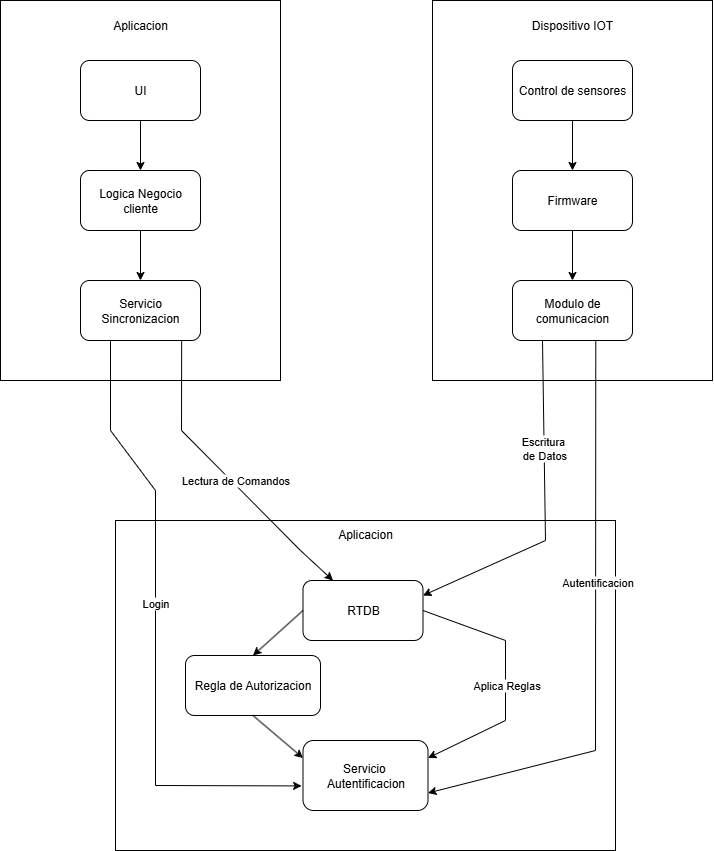

The diagram above was exported from draw.io. Its source (the exported page's mxGraphModel, read from the mxfile embedded in the PNG):
<mxGraphModel dx="1678" dy="914" grid="1" gridSize="10" guides="1" tooltips="1" connect="1" arrows="1" fold="1" page="1" pageScale="1" pageWidth="827" pageHeight="1169" math="0" shadow="0">
  <root>
    <mxCell id="0" />
    <mxCell id="1" parent="0" />
    <mxCell id="zBUZCTLfysStAuQIv5wJ-45" value="Aplicacion&lt;div&gt;&lt;br&gt;&lt;/div&gt;&lt;div&gt;&lt;br&gt;&lt;/div&gt;&lt;div&gt;&lt;br&gt;&lt;/div&gt;&lt;div&gt;&lt;br&gt;&lt;/div&gt;&lt;div&gt;&lt;br&gt;&lt;/div&gt;&lt;div&gt;&lt;br&gt;&lt;/div&gt;&lt;div&gt;&lt;br&gt;&lt;/div&gt;&lt;div&gt;&lt;br&gt;&lt;/div&gt;&lt;div&gt;&lt;br&gt;&lt;/div&gt;&lt;div&gt;&lt;br&gt;&lt;/div&gt;&lt;div&gt;&lt;br&gt;&lt;/div&gt;&lt;div&gt;&lt;br&gt;&lt;/div&gt;&lt;div&gt;&lt;br&gt;&lt;/div&gt;&lt;div&gt;&lt;br&gt;&lt;/div&gt;&lt;div&gt;&lt;br&gt;&lt;/div&gt;&lt;div&gt;&lt;br&gt;&lt;/div&gt;&lt;div&gt;&lt;br&gt;&lt;/div&gt;&lt;div&gt;&lt;br&gt;&lt;/div&gt;&lt;div&gt;&lt;br&gt;&lt;/div&gt;&lt;div&gt;&lt;br&gt;&lt;/div&gt;&lt;div&gt;&lt;br&gt;&lt;/div&gt;&lt;div&gt;&lt;br&gt;&lt;/div&gt;&lt;div&gt;&lt;br&gt;&lt;/div&gt;" style="rounded=0;whiteSpace=wrap;html=1;" vertex="1" parent="1">
      <mxGeometry x="115" y="170" width="280" height="380" as="geometry" />
    </mxCell>
    <mxCell id="zBUZCTLfysStAuQIv5wJ-46" value="UI" style="rounded=1;whiteSpace=wrap;html=1;" vertex="1" parent="1">
      <mxGeometry x="195" y="230" width="120" height="60" as="geometry" />
    </mxCell>
    <mxCell id="zBUZCTLfysStAuQIv5wJ-50" value="" style="edgeStyle=orthogonalEdgeStyle;rounded=0;orthogonalLoop=1;jettySize=auto;html=1;" edge="1" parent="1" source="zBUZCTLfysStAuQIv5wJ-47" target="zBUZCTLfysStAuQIv5wJ-48">
      <mxGeometry relative="1" as="geometry" />
    </mxCell>
    <mxCell id="zBUZCTLfysStAuQIv5wJ-47" value="Logica Negocio cliente" style="rounded=1;whiteSpace=wrap;html=1;" vertex="1" parent="1">
      <mxGeometry x="195" y="340" width="120" height="60" as="geometry" />
    </mxCell>
    <mxCell id="zBUZCTLfysStAuQIv5wJ-48" value="Servicio Sincronizacion" style="rounded=1;whiteSpace=wrap;html=1;" vertex="1" parent="1">
      <mxGeometry x="195" y="450" width="120" height="60" as="geometry" />
    </mxCell>
    <mxCell id="zBUZCTLfysStAuQIv5wJ-49" value="" style="endArrow=classic;html=1;rounded=0;exitX=0.5;exitY=1;exitDx=0;exitDy=0;entryX=0.5;entryY=0;entryDx=0;entryDy=0;" edge="1" parent="1" source="zBUZCTLfysStAuQIv5wJ-46" target="zBUZCTLfysStAuQIv5wJ-47">
      <mxGeometry width="50" height="50" relative="1" as="geometry">
        <mxPoint x="480" y="500" as="sourcePoint" />
        <mxPoint x="530" y="450" as="targetPoint" />
      </mxGeometry>
    </mxCell>
    <mxCell id="zBUZCTLfysStAuQIv5wJ-51" value="&lt;div&gt;Dispositivo IOT&lt;/div&gt;&lt;div&gt;&lt;br&gt;&lt;/div&gt;&lt;div&gt;&lt;br&gt;&lt;/div&gt;&lt;div&gt;&lt;br&gt;&lt;/div&gt;&lt;div&gt;&lt;br&gt;&lt;/div&gt;&lt;div&gt;&lt;br&gt;&lt;/div&gt;&lt;div&gt;&lt;br&gt;&lt;/div&gt;&lt;div&gt;&lt;br&gt;&lt;/div&gt;&lt;div&gt;&lt;br&gt;&lt;/div&gt;&lt;div&gt;&lt;br&gt;&lt;/div&gt;&lt;div&gt;&lt;br&gt;&lt;/div&gt;&lt;div&gt;&lt;br&gt;&lt;/div&gt;&lt;div&gt;&lt;br&gt;&lt;/div&gt;&lt;div&gt;&lt;br&gt;&lt;/div&gt;&lt;div&gt;&lt;br&gt;&lt;/div&gt;&lt;div&gt;&lt;br&gt;&lt;/div&gt;&lt;div&gt;&lt;br&gt;&lt;/div&gt;&lt;div&gt;&lt;br&gt;&lt;/div&gt;&lt;div&gt;&lt;br&gt;&lt;/div&gt;&lt;div&gt;&lt;br&gt;&lt;/div&gt;&lt;div&gt;&lt;br&gt;&lt;/div&gt;&lt;div&gt;&lt;br&gt;&lt;/div&gt;&lt;div&gt;&lt;br&gt;&lt;/div&gt;&lt;div&gt;&lt;br&gt;&lt;/div&gt;" style="rounded=0;whiteSpace=wrap;html=1;" vertex="1" parent="1">
      <mxGeometry x="547" y="170" width="280" height="380" as="geometry" />
    </mxCell>
    <mxCell id="zBUZCTLfysStAuQIv5wJ-52" value="Control de sensores" style="rounded=1;whiteSpace=wrap;html=1;" vertex="1" parent="1">
      <mxGeometry x="627" y="230" width="120" height="60" as="geometry" />
    </mxCell>
    <mxCell id="zBUZCTLfysStAuQIv5wJ-53" value="" style="edgeStyle=orthogonalEdgeStyle;rounded=0;orthogonalLoop=1;jettySize=auto;html=1;" edge="1" parent="1" source="zBUZCTLfysStAuQIv5wJ-54" target="zBUZCTLfysStAuQIv5wJ-55">
      <mxGeometry relative="1" as="geometry" />
    </mxCell>
    <mxCell id="zBUZCTLfysStAuQIv5wJ-54" value="Firmware" style="rounded=1;whiteSpace=wrap;html=1;" vertex="1" parent="1">
      <mxGeometry x="627" y="340" width="120" height="60" as="geometry" />
    </mxCell>
    <mxCell id="zBUZCTLfysStAuQIv5wJ-55" value="Modulo de comunicacion" style="rounded=1;whiteSpace=wrap;html=1;" vertex="1" parent="1">
      <mxGeometry x="627" y="450" width="120" height="60" as="geometry" />
    </mxCell>
    <mxCell id="zBUZCTLfysStAuQIv5wJ-56" value="" style="endArrow=classic;html=1;rounded=0;exitX=0.5;exitY=1;exitDx=0;exitDy=0;entryX=0.5;entryY=0;entryDx=0;entryDy=0;" edge="1" parent="1" source="zBUZCTLfysStAuQIv5wJ-52" target="zBUZCTLfysStAuQIv5wJ-54">
      <mxGeometry width="50" height="50" relative="1" as="geometry">
        <mxPoint x="912" y="500" as="sourcePoint" />
        <mxPoint x="962" y="450" as="targetPoint" />
      </mxGeometry>
    </mxCell>
    <mxCell id="zBUZCTLfysStAuQIv5wJ-57" value="Aplicacion&lt;div&gt;&lt;br&gt;&lt;/div&gt;&lt;div&gt;&lt;br&gt;&lt;/div&gt;&lt;div&gt;&lt;br&gt;&lt;/div&gt;&lt;div&gt;&lt;br&gt;&lt;/div&gt;&lt;div&gt;&lt;br&gt;&lt;/div&gt;&lt;div&gt;&lt;br&gt;&lt;/div&gt;&lt;div&gt;&lt;br&gt;&lt;/div&gt;&lt;div&gt;&lt;br&gt;&lt;/div&gt;&lt;div&gt;&lt;br&gt;&lt;/div&gt;&lt;div&gt;&lt;br&gt;&lt;/div&gt;&lt;div&gt;&lt;br&gt;&lt;/div&gt;&lt;div&gt;&lt;br&gt;&lt;/div&gt;&lt;div&gt;&lt;br&gt;&lt;/div&gt;&lt;div&gt;&lt;br&gt;&lt;/div&gt;&lt;div&gt;&lt;br&gt;&lt;/div&gt;&lt;div&gt;&lt;br&gt;&lt;/div&gt;&lt;div&gt;&lt;br&gt;&lt;/div&gt;&lt;div&gt;&lt;br&gt;&lt;/div&gt;&lt;div&gt;&lt;br&gt;&lt;/div&gt;&lt;div&gt;&lt;br&gt;&lt;/div&gt;&lt;div&gt;&lt;br&gt;&lt;/div&gt;" style="rounded=0;whiteSpace=wrap;html=1;" vertex="1" parent="1">
      <mxGeometry x="230" y="690" width="500" height="330" as="geometry" />
    </mxCell>
    <mxCell id="zBUZCTLfysStAuQIv5wJ-58" value="RTDB" style="rounded=1;whiteSpace=wrap;html=1;" vertex="1" parent="1">
      <mxGeometry x="417.5" y="750" width="120" height="60" as="geometry" />
    </mxCell>
    <mxCell id="zBUZCTLfysStAuQIv5wJ-60" value="Regla de Autorizacion" style="rounded=1;whiteSpace=wrap;html=1;" vertex="1" parent="1">
      <mxGeometry x="300" y="825" width="135" height="60" as="geometry" />
    </mxCell>
    <mxCell id="zBUZCTLfysStAuQIv5wJ-61" value="Servicio&amp;nbsp;&lt;div&gt;Autentificacion&lt;/div&gt;" style="rounded=1;whiteSpace=wrap;html=1;" vertex="1" parent="1">
      <mxGeometry x="417.5" y="910" width="125" height="70" as="geometry" />
    </mxCell>
    <mxCell id="zBUZCTLfysStAuQIv5wJ-62" value="" style="endArrow=classic;html=1;rounded=0;exitX=0;exitY=0.5;exitDx=0;exitDy=0;entryX=0.5;entryY=0;entryDx=0;entryDy=0;" edge="1" parent="1" source="zBUZCTLfysStAuQIv5wJ-58" target="zBUZCTLfysStAuQIv5wJ-60">
      <mxGeometry width="50" height="50" relative="1" as="geometry">
        <mxPoint x="595" y="1050" as="sourcePoint" />
        <mxPoint x="645" y="1000" as="targetPoint" />
      </mxGeometry>
    </mxCell>
    <mxCell id="zBUZCTLfysStAuQIv5wJ-63" value="" style="endArrow=classic;html=1;rounded=0;exitX=0.5;exitY=1;exitDx=0;exitDy=0;entryX=0;entryY=0.25;entryDx=0;entryDy=0;" edge="1" parent="1" source="zBUZCTLfysStAuQIv5wJ-60" target="zBUZCTLfysStAuQIv5wJ-61">
      <mxGeometry width="50" height="50" relative="1" as="geometry">
        <mxPoint x="630" y="710" as="sourcePoint" />
        <mxPoint x="680" y="660" as="targetPoint" />
      </mxGeometry>
    </mxCell>
    <mxCell id="zBUZCTLfysStAuQIv5wJ-64" value="" style="endArrow=classic;html=1;rounded=0;exitX=1;exitY=0.5;exitDx=0;exitDy=0;entryX=1;entryY=0.25;entryDx=0;entryDy=0;" edge="1" parent="1" source="zBUZCTLfysStAuQIv5wJ-58" target="zBUZCTLfysStAuQIv5wJ-61">
      <mxGeometry width="50" height="50" relative="1" as="geometry">
        <mxPoint x="630" y="710" as="sourcePoint" />
        <mxPoint x="680" y="660" as="targetPoint" />
        <Array as="points">
          <mxPoint x="620" y="810" />
          <mxPoint x="620" y="890" />
        </Array>
      </mxGeometry>
    </mxCell>
    <mxCell id="zBUZCTLfysStAuQIv5wJ-72" value="Aplica Reglas" style="edgeLabel;html=1;align=center;verticalAlign=middle;resizable=0;points=[];" vertex="1" connectable="0" parent="zBUZCTLfysStAuQIv5wJ-64">
      <mxGeometry x="0.0948" relative="1" as="geometry">
        <mxPoint y="-7" as="offset" />
      </mxGeometry>
    </mxCell>
    <mxCell id="zBUZCTLfysStAuQIv5wJ-65" value="" style="endArrow=classic;html=1;rounded=0;exitX=0.25;exitY=1;exitDx=0;exitDy=0;entryX=1;entryY=0.25;entryDx=0;entryDy=0;" edge="1" parent="1" source="zBUZCTLfysStAuQIv5wJ-55" target="zBUZCTLfysStAuQIv5wJ-58">
      <mxGeometry width="50" height="50" relative="1" as="geometry">
        <mxPoint x="630" y="710" as="sourcePoint" />
        <mxPoint x="680" y="660" as="targetPoint" />
        <Array as="points">
          <mxPoint x="660" y="710" />
        </Array>
      </mxGeometry>
    </mxCell>
    <mxCell id="zBUZCTLfysStAuQIv5wJ-73" value="Escritura&amp;nbsp;&lt;div&gt;de Datos&lt;/div&gt;" style="edgeLabel;html=1;align=center;verticalAlign=middle;resizable=0;points=[];" vertex="1" connectable="0" parent="zBUZCTLfysStAuQIv5wJ-65">
      <mxGeometry x="-0.3585" relative="1" as="geometry">
        <mxPoint as="offset" />
      </mxGeometry>
    </mxCell>
    <mxCell id="zBUZCTLfysStAuQIv5wJ-66" value="" style="endArrow=classic;html=1;rounded=0;entryX=1;entryY=0.75;entryDx=0;entryDy=0;exitX=0.694;exitY=1.012;exitDx=0;exitDy=0;exitPerimeter=0;" edge="1" parent="1" source="zBUZCTLfysStAuQIv5wJ-55" target="zBUZCTLfysStAuQIv5wJ-61">
      <mxGeometry width="50" height="50" relative="1" as="geometry">
        <mxPoint x="630" y="710" as="sourcePoint" />
        <mxPoint x="680" y="660" as="targetPoint" />
        <Array as="points">
          <mxPoint x="710" y="920" />
        </Array>
      </mxGeometry>
    </mxCell>
    <mxCell id="zBUZCTLfysStAuQIv5wJ-74" value="Autentificacion" style="edgeLabel;html=1;align=center;verticalAlign=middle;resizable=0;points=[];" vertex="1" connectable="0" parent="zBUZCTLfysStAuQIv5wJ-66">
      <mxGeometry x="-0.172" y="1" relative="1" as="geometry">
        <mxPoint as="offset" />
      </mxGeometry>
    </mxCell>
    <mxCell id="zBUZCTLfysStAuQIv5wJ-67" value="" style="endArrow=classic;html=1;rounded=0;exitX=0.843;exitY=1.012;exitDx=0;exitDy=0;entryX=0.25;entryY=0;entryDx=0;entryDy=0;exitPerimeter=0;" edge="1" parent="1" source="zBUZCTLfysStAuQIv5wJ-48" target="zBUZCTLfysStAuQIv5wJ-58">
      <mxGeometry width="50" height="50" relative="1" as="geometry">
        <mxPoint x="300" y="519.9999999999998" as="sourcePoint" />
        <mxPoint x="462.5" y="759.9999999999998" as="targetPoint" />
        <Array as="points">
          <mxPoint x="296" y="600" />
          <mxPoint x="415" y="720" />
        </Array>
      </mxGeometry>
    </mxCell>
    <mxCell id="zBUZCTLfysStAuQIv5wJ-70" value="Lectura de Comandos" style="edgeLabel;html=1;align=center;verticalAlign=middle;resizable=0;points=[];" vertex="1" connectable="0" parent="zBUZCTLfysStAuQIv5wJ-67">
      <mxGeometry x="-0.1837" y="2" relative="1" as="geometry">
        <mxPoint x="28" y="27" as="offset" />
      </mxGeometry>
    </mxCell>
    <mxCell id="zBUZCTLfysStAuQIv5wJ-68" value="" style="endArrow=classic;html=1;rounded=0;exitX=0.25;exitY=1;exitDx=0;exitDy=0;entryX=-0.011;entryY=0.649;entryDx=0;entryDy=0;entryPerimeter=0;" edge="1" parent="1" source="zBUZCTLfysStAuQIv5wJ-48" target="zBUZCTLfysStAuQIv5wJ-61">
      <mxGeometry width="50" height="50" relative="1" as="geometry">
        <mxPoint x="630" y="710" as="sourcePoint" />
        <mxPoint x="680" y="660" as="targetPoint" />
        <Array as="points">
          <mxPoint x="225" y="600" />
          <mxPoint x="270" y="660" />
          <mxPoint x="270" y="955" />
        </Array>
      </mxGeometry>
    </mxCell>
    <mxCell id="zBUZCTLfysStAuQIv5wJ-71" value="Login" style="edgeLabel;html=1;align=center;verticalAlign=middle;resizable=0;points=[];" vertex="1" connectable="0" parent="zBUZCTLfysStAuQIv5wJ-68">
      <mxGeometry x="-0.085" y="-1" relative="1" as="geometry">
        <mxPoint as="offset" />
      </mxGeometry>
    </mxCell>
  </root>
</mxGraphModel>